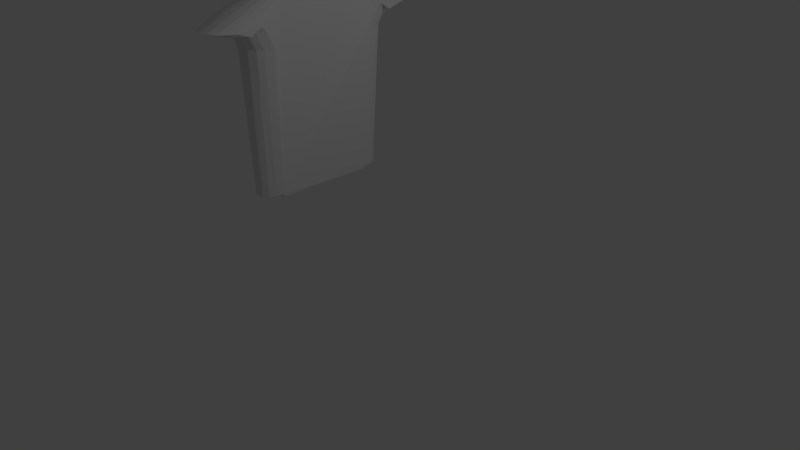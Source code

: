 # Source: torso.blend  (saved by Blender 2.79.0; exported with 4.5.12 LTS)
import bpy
from mathutils import Matrix  # noqa: F401  (used for matrix-valued properties, if any)

bpy.ops.wm.read_factory_settings(use_empty=True)
scene = bpy.context.scene
scene.name = 'Scene'

# ---- collections
col_collection_1 = bpy.data.collections.new('Collection 1'); scene.collection.children.link(col_collection_1)

# ---- world
world_world = bpy.data.worlds.new('World'); scene.world = world_world
world_world.color = (0.05088, 0.05088, 0.05088)
world_world.use_sun_shadow = False
world_world.sun_shadow_jitter_overblur = 0.0
world_world.cycles.sampling_method = 'MANUAL'

# ---- cameras
cam_camera = bpy.data.cameras.new('Camera')
cam_camera.clip_end = 100.0
cam_camera.lens = 35.0
cam_camera.sensor_width = 32.0
cam_camera.sensor_height = 18.0
cam_camera.ortho_scale = 7.314
cam_camera.dof.focus_distance = 0.0
cam_camera.dof.aperture_fstop = 128.0

# ---- lights
light_lamp = bpy.data.lights.new('Lamp', 'POINT')
light_lamp.transmission_factor = 0.0
light_lamp.cutoff_distance = 30.0
light_lamp.energy = 100.0
light_lamp.shadow_buffer_clip_start = 1.001
light_lamp.shadow_soft_size = 0.1
light_lamp.shadow_maximum_resolution = 0.006
light_lamp.use_absolute_resolution = True

# ---- meshes
me_cylinder = bpy.data.meshes.new('Cylinder')
me_cylinder.from_pydata([(-0.3955, 0.7079, -0.2977), (-0.161, 0.8384, -0.301), (0.3007, 0.9012, 1.0), (0.3101, 0.7242, 1.0), (0.3347, 0.7399, 1.0), (0.3748, -0.5726, 1.032), (0.3271, -0.697, 1.032), (0.2589, -0.7789, 1.032), (0.1298, -0.8463, 1.032), (-0.02447, -0.8655, 1.032), (-0.1787, -0.8463, 1.032), (-0.327, -0.7894, 1.032), (-0.4637, -0.697, 1.032), (-0.6852, -0.5726, 1.032), (-0.6819, -0.4211, 1.032), (-0.004414, 0.7047, -0.3109), (0.2942, -0.636, -0.2929), (0.1989, -0.8162, -0.2934), (-0.03416, -0.8919, -0.2882), (-0.283, -0.8254, -0.2901), (-0.494, -0.636, -0.2871), (-0.494, 0.5993, -0.2956), (-0.283, 0.7886, -0.3017), (0.1614, 0.7623, -0.3114), (0.2817, 0.628, -0.3109), (0.255, -0.7447, -0.2926), (0.09272, -0.8751, -0.2898), (-0.8019, 0.5293, 0.9839), (-0.5556, 0.7555, 1.0), (-0.3827, 0.8495, 1.0), (-0.1951, 0.9808, 1.0), (-0.5749, -0.5037, -0.2892), (-0.3955, -0.7447, -0.2874), (-0.161, -0.8751, -0.2883), (-0.7648, -0.5421, 0.7093), (-0.6546, -0.6896, 0.725), (0.3992, -0.8107, 0.7314), (-0.1869, -0.9552, 0.7298), (0.3205, -0.8904, 0.7336), (-0.5174, -0.8108, 0.7338), (-0.3591, -0.9006, 0.7354), (0.4538, -0.6898, 0.7272), (-0.008164, -0.9742, 0.7328), (0.1708, -0.9557, 0.7343), (-0.006404, -1.026, 0.7904), (-0.6677, -0.7399, 0.7935), (0.328, -0.9408, 0.7859), (0.4641, -0.7392, 0.7824), (-0.7841, -0.5919, 0.7934), (-0.1888, -1.007, 0.7922), (-0.3643, -0.9516, 0.7929), (0.1757, -1.007, 0.7882), (0.4082, -0.8607, 0.7842), (-0.526, -0.8613, 0.7933), (-0.3698, -1.007, 0.8556), (-0.5351, -0.9158, 0.8573), (0.3389, -0.9969, 0.8628), (-0.1909, -1.063, 0.8627), (0.4204, -0.9158, 0.8565), (-0.6798, -0.7934, 0.8568), (-0.798, -0.6442, 0.8542), (0.1829, -1.064, 0.867), (-0.004077, -1.082, 0.8666), (0.4761, -0.7928, 0.8461), (0.4266, -0.9818, 0.8932), (0.1863, -1.128, 0.9037), (-0.3742, -1.066, 0.9045), (-0.1923, -1.123, 0.9097), (-0.8076, -0.7065, 0.8957), (0.4837, -0.8577, 0.8867), (0.3439, -1.063, 0.8982), (-0.6872, -0.8575, 0.8957), (-0.002825, -1.145, 0.9076), (-0.5412, -0.9782, 0.8998), (-0.5424, -1.311, 0.872), (-0.3747, -1.406, 0.8739), (0.4874, -1.164, 0.8701), (-0.002553, -1.474, 0.8802), (0.1876, -1.442, 0.8819), (-0.8116, -1.014, 0.877), (-0.69, -1.174, 0.8739), (0.4297, -1.289, 0.8751), (-0.1926, -1.457, 0.8807), (0.3461, -1.376, 0.8772), (0.01405, -1.474, 0.8797), (-0.3705, -1.408, 0.8738), (-0.1833, -1.458, 0.8807), (0.4327, -0.9381, 0.9787), (-0.5449, -0.9606, 0.9749), (-0.002087, -1.129, 0.9805), (-0.6935, -0.8201, 0.9781), (0.3486, -1.021, 0.9812), (0.492, -0.7851, 0.9827), (-0.816, -0.6545, 0.9825), (-0.1929, -1.126, 0.9773), (-0.376, -1.067, 0.9734), (0.1892, -1.087, 0.985), (-0.009985, -0.9684, 0.6732), (-0.01054, -0.9666, 0.655), (-0.5418, -1.119, 0.8445), (-0.1925, -1.263, 0.8539), (-0.8097, -0.8371, 0.8447), (0.4857, -0.9905, 0.8365), (0.345, -1.192, 0.8465), (0.4281, -1.107, 0.8431), (0.1597, -0.9443, 0.6135), (0.2956, -0.8752, 0.5583), (-0.6886, -0.987, 0.8438), (0.187, -1.266, 0.8506), (-0.1865, -0.9541, 0.718), (-0.00269, -1.282, 0.8527), (-0.3744, -1.207, 0.8484), (0.3328, -0.3813, 1.052), (0.2029, -0.5057, 1.052), (0.1347, -0.5876, 1.052), (0.005629, -0.655, 1.052), (-0.1486, -0.6742, 1.052), (-0.3029, -0.655, 1.052), (-0.4512, -0.5981, 1.052), (-0.5879, -0.5057, 1.052), (-0.6131, -0.3813, 1.052), (0.3268, 0.0206, 1.061), (0.06367, -0.3108, 1.061), (0.004998, -0.3927, 1.061), (-0.106, -0.4601, 1.061), (-0.2387, -0.4793, 1.061), (-0.3714, -0.4601, 1.061), (-0.4989, -0.4032, 1.061), (-0.611, -0.3108, 1.056), (-0.6043, -0.1864, 1.061), (-0.6819, -0.4211, 1.032), (-0.7436, 0.001372, 1.011), (-0.6436, -0.0007793, 1.058), (-0.7025, -0.2267, 1.043), (-0.6518, -0.4211, 1.028), (-0.7116, 0.0002987, 1.04), (-0.6554, -0.3766, 1.035), (-0.6971, -0.3766, 1.037)], [(133, 134), (136, 137)], [(19, 33, 109, 37, 40), (4, 5, 92, 76, 102, 69, 63, 47, 41, 16, 24), (18, 26, 105, 97, 98), (20, 32, 39, 35), (17, 25, 36, 38, 106), (15, 23, 2, 3), (14, 27, 21, 31, 34, 48, 60, 68, 101, 79, 93), (2, 30, 29, 28, 27, 14, 13, 12, 11, 10, 9, 8, 7, 6, 5, 4, 3), (22, 0, 28, 29), (1, 22, 29, 30), (24, 15, 3, 4), (25, 16, 41, 36), (26, 17, 106, 105), (33, 18, 98, 109), (32, 19, 40, 39), (31, 20, 35, 34), (0, 21, 27, 28), (23, 1, 30, 2), (42, 43, 51, 44), (40, 37, 49, 50), (39, 40, 50, 53), (36, 41, 47, 52), (35, 39, 53, 45), (37, 42, 44, 49), (34, 35, 45, 48), (43, 38, 46, 51), (38, 36, 52, 46), (44, 51, 61, 62), (51, 46, 56, 61), (45, 53, 55, 59), (50, 49, 57, 54), (46, 52, 58, 56), (49, 44, 62, 57), (53, 50, 54, 55), (48, 45, 59, 60), (52, 47, 63, 58), (61, 56, 70, 65), (58, 63, 69, 64), (57, 62, 72, 67), (59, 55, 73, 71), (55, 54, 66, 73), (54, 57, 67, 66), (62, 61, 65, 72), (60, 59, 71, 68), (56, 58, 64, 70), (72, 65, 108, 110), (71, 73, 99, 107), (65, 70, 103, 108), (68, 71, 107, 101), (73, 66, 111, 99), (64, 69, 102, 104), (70, 64, 104, 103), (66, 67, 100, 111), (67, 72, 110, 100), (77, 84, 78, 96, 89), (75, 85, 82), (75, 82, 94, 95), (74, 75, 95, 88), (80, 74, 88, 90), (82, 86, 77, 89, 94), (81, 76, 92, 87), (78, 83, 91, 96), (83, 81, 87, 91), (79, 80, 90, 93), (95, 94, 10, 11), (93, 90, 13, 14), (87, 92, 5, 6), (88, 95, 11, 12), (89, 96, 8, 9), (96, 91, 7, 8), (90, 88, 12, 13), (91, 87, 6, 7), (94, 89, 9, 10), (107, 99, 74, 80), (101, 107, 80, 79), (104, 102, 76, 81), (111, 100, 82, 85, 75), (105, 106, 38, 43), (110, 108, 78, 84, 77), (108, 103, 83, 78), (99, 111, 75, 74), (103, 104, 81, 83), (100, 110, 77, 86, 82), (109, 98, 97, 42, 37), (97, 105, 43, 42), (9, 8, 115, 116), (8, 7, 114, 115), (7, 6, 113, 114), (6, 5, 112, 113), (132, 133, 13, 120, 129), (13, 12, 119, 120), (12, 11, 118, 119), (11, 10, 117, 118), (10, 9, 116, 117), (117, 116, 125, 126), (114, 113, 122, 123), (118, 117, 126, 127), (115, 114, 123, 124), (119, 118, 127, 128), (116, 115, 124, 125), (113, 112, 121, 122), (120, 119, 128, 129), (132, 135, 131, 130, 133)])
me_cylinder.use_remesh_preserve_volume = False
me_cylinder.use_remesh_preserve_attributes = False
me_cylinder.use_mirror_vertex_groups = False
me_cylinder.update()

# ---- objects
ob_cylinder = bpy.data.objects.new('Cylinder', me_cylinder)
ob_lamp = bpy.data.objects.new('Lamp', light_lamp)
ob_camera = bpy.data.objects.new('Camera', cam_camera)

# ---- transforms, parenting, visibility, modifiers, constraints
ob_cylinder.location = (-0.992, 0.0, 1.312)
ob_cylinder.scale = (0.5339, 1.058, 1.845)
ob_cylinder.lineart.crease_threshold = 0.0
_m = ob_cylinder.modifiers.new('Mirror', 'MIRROR')
_m.use_axis = (False, True, False)
ob_lamp.location = (4.076, 1.005, 5.904)
ob_lamp.rotation_euler = (0.6503, 0.05522, 1.866)
ob_lamp.lock_rotations_4d = False
ob_lamp.empty_display_type = 'ARROWS'
ob_lamp.color = (0.0, 0.0, 0.0, 0.0)
ob_lamp.lineart.crease_threshold = 0.0
ob_camera.location = (7.481, -6.508, 5.344)
ob_camera.rotation_euler = (1.109, 0.0, 0.8149)
ob_camera.lock_rotations_4d = False
ob_camera.empty_display_type = 'ARROWS'
ob_camera.color = (0.0, 0.0, 0.0, 0.0)
ob_camera.display_type = 'WIRE'
ob_camera.lineart.crease_threshold = 0.0

# ---- collection membership
col_collection_1.objects.link(ob_cylinder)
col_collection_1.objects.link(ob_lamp)
col_collection_1.objects.link(ob_camera)

# ---- scene / render settings (as saved in the file)
scene.camera = ob_camera
scene.frame_start = 1; scene.frame_end = 250; scene.frame_set(1)
scene.render.engine = 'BLENDER_EEVEE_NEXT'
scene.render.resolution_percentage = 50
scene.render.dither_intensity = 0.0
scene.cycles.use_denoising = False
scene.cycles.samples = 128
scene.cycles.sampling_pattern = 'TABULATED_SOBOL'
scene.cycles.use_adaptive_sampling = False
scene.cycles.use_light_tree = False
scene.cycles.blur_glossy = 0.0
scene.cycles.sample_clamp_indirect = 0.0
scene.view_settings.view_transform = 'Standard'
bpy.context.view_layer.update()
